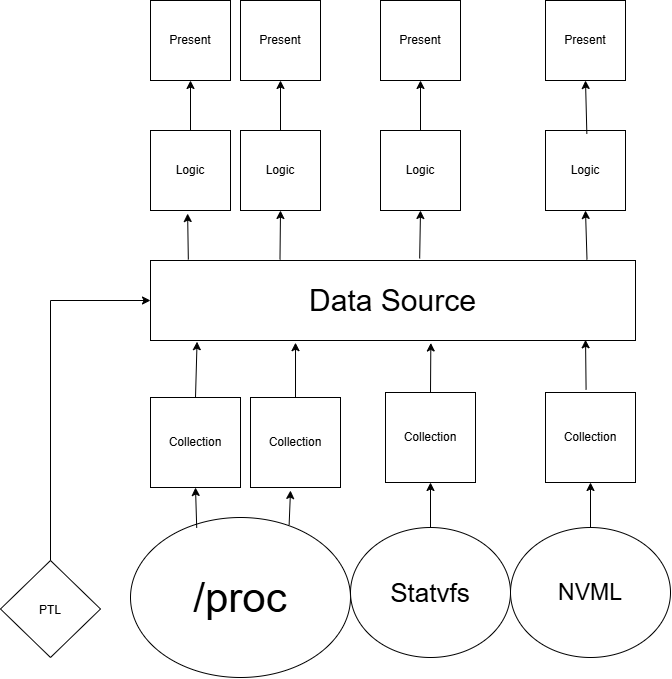

The diagram above was exported from draw.io. Its source (the exported page's mxGraphModel, read from the mxfile embedded in the PNG):
<mxGraphModel dx="1239" dy="243" grid="1" gridSize="10" guides="1" tooltips="1" connect="1" arrows="1" fold="1" page="1" pageScale="1" pageWidth="827" pageHeight="1169" math="0" shadow="0">
  <root>
    <mxCell id="0" />
    <mxCell id="1" parent="0" />
    <mxCell id="6cWkHRMWjsLSn97E3aAc-3" edge="1" parent="1" style="edgeStyle=orthogonalEdgeStyle;rounded=0;orthogonalLoop=1;jettySize=auto;html=1;innerLoopWaypoints=1;exitX=0.5;exitY=1;exitDx=0;exitDy=0;">
      <mxGeometry relative="1" as="geometry">
        <mxPoint x="400" y="140" as="sourcePoint" />
        <mxPoint x="400" y="140" as="targetPoint" />
      </mxGeometry>
    </mxCell>
    <mxCell id="6cWkHRMWjsLSn97E3aAc-4" parent="1" style="ellipse;whiteSpace=wrap;html=1;shapeInside=1;" value="&lt;font style=&quot;font-size: 42px;&quot;&gt;/proc&lt;/font&gt;" vertex="1">
      <mxGeometry height="160" width="220" x="120" y="567" as="geometry" />
    </mxCell>
    <mxCell id="6cWkHRMWjsLSn97E3aAc-5" parent="1" style="ellipse;whiteSpace=wrap;html=1;shapeInside=1;" value="&lt;font style=&quot;font-size: 26px;&quot;&gt;Statvfs&lt;/font&gt;" vertex="1">
      <mxGeometry height="130" width="160" x="340" y="577" as="geometry" />
    </mxCell>
    <mxCell id="6cWkHRMWjsLSn97E3aAc-6" parent="1" style="ellipse;whiteSpace=wrap;html=1;shapeInside=1;" value="&lt;font style=&quot;font-size: 23px;&quot;&gt;NVML&lt;/font&gt;" vertex="1">
      <mxGeometry height="130" width="160" x="500" y="577" as="geometry" />
    </mxCell>
    <mxCell id="6cWkHRMWjsLSn97E3aAc-7" parent="1" style="whiteSpace=wrap;html=1;aspect=fixed;" value="Collection" vertex="1">
      <mxGeometry height="90" width="90" x="140" y="447" as="geometry" />
    </mxCell>
    <mxCell id="6cWkHRMWjsLSn97E3aAc-8" parent="1" style="whiteSpace=wrap;html=1;aspect=fixed;" value="&lt;div&gt;Collection&lt;/div&gt;" vertex="1">
      <mxGeometry height="90" width="90" x="240" y="447" as="geometry" />
    </mxCell>
    <mxCell id="6cWkHRMWjsLSn97E3aAc-9" parent="1" style="whiteSpace=wrap;html=1;aspect=fixed;" value="Collection" vertex="1">
      <mxGeometry height="90" width="90" x="375" y="442" as="geometry" />
    </mxCell>
    <mxCell id="6cWkHRMWjsLSn97E3aAc-10" parent="1" style="whiteSpace=wrap;html=1;aspect=fixed;" value="Collection" vertex="1">
      <mxGeometry height="90" width="90" x="535" y="442" as="geometry" />
    </mxCell>
    <mxCell id="6cWkHRMWjsLSn97E3aAc-11" parent="1" style="rounded=0;whiteSpace=wrap;html=1;" value="&lt;font style=&quot;font-size: 30px;&quot;&gt;Data Source&lt;/font&gt;" vertex="1">
      <mxGeometry height="80" width="485" x="140" y="310" as="geometry" />
    </mxCell>
    <mxCell id="6cWkHRMWjsLSn97E3aAc-12" parent="1" style="whiteSpace=wrap;html=1;aspect=fixed;" value="Logic" vertex="1">
      <mxGeometry height="80" width="80" x="140" y="180" as="geometry" />
    </mxCell>
    <mxCell id="6cWkHRMWjsLSn97E3aAc-13" parent="1" style="whiteSpace=wrap;html=1;aspect=fixed;" value="Logic" vertex="1">
      <mxGeometry height="80" width="80" x="230" y="180" as="geometry" />
    </mxCell>
    <mxCell id="6cWkHRMWjsLSn97E3aAc-14" parent="1" style="whiteSpace=wrap;html=1;aspect=fixed;" value="Logic" vertex="1">
      <mxGeometry height="80" width="80" x="370" y="180" as="geometry" />
    </mxCell>
    <mxCell id="6cWkHRMWjsLSn97E3aAc-15" parent="1" style="whiteSpace=wrap;html=1;aspect=fixed;" value="Logic" vertex="1">
      <mxGeometry height="80" width="80" x="535" y="180" as="geometry" />
    </mxCell>
    <mxCell id="6cWkHRMWjsLSn97E3aAc-16" parent="1" style="rhombus;whiteSpace=wrap;html=1;shapeInside=1;" value="PTL" vertex="1">
      <mxGeometry height="97" width="100" x="-10" y="610" as="geometry" />
    </mxCell>
    <mxCell id="6cWkHRMWjsLSn97E3aAc-17" edge="1" parent="1" style="endArrow=none;html=1;rounded=0;" value="">
      <mxGeometry height="50" relative="1" width="50" as="geometry">
        <mxPoint x="40" y="610" as="sourcePoint" />
        <mxPoint x="40" y="350" as="targetPoint" />
      </mxGeometry>
    </mxCell>
    <mxCell id="6cWkHRMWjsLSn97E3aAc-18" edge="1" parent="1" source="6cWkHRMWjsLSn97E3aAc-11" style="endArrow=none;html=1;rounded=0;exitX=0;exitY=0.5;exitDx=0;exitDy=0;endFill=0;startArrow=classic;startFill=1;" value="">
      <mxGeometry height="50" relative="1" width="50" as="geometry">
        <mxPoint x="390" y="440" as="sourcePoint" />
        <mxPoint x="40" y="350" as="targetPoint" />
      </mxGeometry>
    </mxCell>
    <mxCell id="6cWkHRMWjsLSn97E3aAc-19" edge="1" parent="1" source="6cWkHRMWjsLSn97E3aAc-4" style="endArrow=classic;html=1;rounded=0;exitX=0.301;exitY=0.065;exitDx=0;exitDy=0;exitPerimeter=0;entryX=0.5;entryY=1;entryDx=0;entryDy=0;endFill=1;" target="6cWkHRMWjsLSn97E3aAc-7" value="">
      <mxGeometry height="50" relative="1" width="50" as="geometry">
        <mxPoint x="190" y="792" as="sourcePoint" />
        <mxPoint x="190" y="532" as="targetPoint" />
      </mxGeometry>
    </mxCell>
    <mxCell id="6cWkHRMWjsLSn97E3aAc-20" edge="1" parent="1" style="endArrow=none;html=1;rounded=0;startArrow=classic;startFill=1;entryX=0.721;entryY=0.047;entryDx=0;entryDy=0;entryPerimeter=0;" target="6cWkHRMWjsLSn97E3aAc-4" value="">
      <mxGeometry height="50" relative="1" width="50" as="geometry">
        <mxPoint x="280" y="540" as="sourcePoint" />
        <mxPoint x="150" y="720" as="targetPoint" />
      </mxGeometry>
    </mxCell>
    <mxCell id="6cWkHRMWjsLSn97E3aAc-22" edge="1" parent="1" source="6cWkHRMWjsLSn97E3aAc-9" style="endArrow=none;html=1;rounded=0;startArrow=classic;startFill=1;entryX=0.5;entryY=0;entryDx=0;entryDy=0;exitX=0.5;exitY=1;exitDx=0;exitDy=0;" target="6cWkHRMWjsLSn97E3aAc-5" value="">
      <mxGeometry height="50" relative="1" width="50" as="geometry">
        <mxPoint x="381" y="570" as="sourcePoint" />
        <mxPoint x="380" y="605" as="targetPoint" />
      </mxGeometry>
    </mxCell>
    <mxCell id="6cWkHRMWjsLSn97E3aAc-23" edge="1" parent="1" source="6cWkHRMWjsLSn97E3aAc-10" style="endArrow=none;html=1;rounded=0;startArrow=classic;startFill=1;entryX=0.5;entryY=0;entryDx=0;entryDy=0;exitX=0.5;exitY=1;exitDx=0;exitDy=0;" target="6cWkHRMWjsLSn97E3aAc-6" value="">
      <mxGeometry height="50" relative="1" width="50" as="geometry">
        <mxPoint x="460" y="560" as="sourcePoint" />
        <mxPoint x="460" y="605" as="targetPoint" />
      </mxGeometry>
    </mxCell>
    <mxCell id="6cWkHRMWjsLSn97E3aAc-25" edge="1" parent="1" source="6cWkHRMWjsLSn97E3aAc-11" style="endArrow=none;html=1;rounded=0;startArrow=classic;startFill=1;exitX=0.299;exitY=1.027;exitDx=0;exitDy=0;exitPerimeter=0;entryX=0.5;entryY=0;entryDx=0;entryDy=0;" target="6cWkHRMWjsLSn97E3aAc-8" value="">
      <mxGeometry height="50" relative="1" width="50" as="geometry">
        <mxPoint x="271" y="400" as="sourcePoint" />
        <mxPoint x="280" y="440" as="targetPoint" />
      </mxGeometry>
    </mxCell>
    <mxCell id="6cWkHRMWjsLSn97E3aAc-26" edge="1" parent="1" source="6cWkHRMWjsLSn97E3aAc-11" style="endArrow=none;html=1;rounded=0;startArrow=classic;startFill=1;entryX=0.5;entryY=0;entryDx=0;entryDy=0;exitX=0.096;exitY=1.015;exitDx=0;exitDy=0;exitPerimeter=0;" target="6cWkHRMWjsLSn97E3aAc-7" value="">
      <mxGeometry height="50" relative="1" width="50" as="geometry">
        <mxPoint x="190" y="393.52" as="sourcePoint" />
        <mxPoint x="282" y="477" as="targetPoint" />
      </mxGeometry>
    </mxCell>
    <mxCell id="6cWkHRMWjsLSn97E3aAc-27" edge="1" parent="1" source="6cWkHRMWjsLSn97E3aAc-11" style="endArrow=none;html=1;rounded=0;startArrow=classic;startFill=1;exitX=0.578;exitY=1.031;exitDx=0;exitDy=0;exitPerimeter=0;entryX=0.5;entryY=0;entryDx=0;entryDy=0;" target="6cWkHRMWjsLSn97E3aAc-9" value="">
      <mxGeometry height="50" relative="1" width="50" as="geometry">
        <mxPoint x="281" y="420" as="sourcePoint" />
        <mxPoint x="280" y="475" as="targetPoint" />
      </mxGeometry>
    </mxCell>
    <mxCell id="6cWkHRMWjsLSn97E3aAc-28" edge="1" parent="1" source="6cWkHRMWjsLSn97E3aAc-11" style="endArrow=none;html=1;rounded=0;startArrow=classic;startFill=1;exitX=0.897;exitY=0.991;exitDx=0;exitDy=0;exitPerimeter=0;entryX=0.451;entryY=-0.03;entryDx=0;entryDy=0;entryPerimeter=0;" target="6cWkHRMWjsLSn97E3aAc-10" value="">
      <mxGeometry height="50" relative="1" width="50" as="geometry">
        <mxPoint x="450" y="420" as="sourcePoint" />
        <mxPoint x="452" y="468" as="targetPoint" />
      </mxGeometry>
    </mxCell>
    <mxCell id="6cWkHRMWjsLSn97E3aAc-38" edge="1" parent="1" source="6cWkHRMWjsLSn97E3aAc-12" style="endArrow=none;html=1;rounded=0;startArrow=classic;startFill=1;entryX=0.078;entryY=-0.011;entryDx=0;entryDy=0;exitX=0.464;exitY=1.038;exitDx=0;exitDy=0;entryPerimeter=0;exitPerimeter=0;" target="6cWkHRMWjsLSn97E3aAc-11" value="">
      <mxGeometry height="50" relative="1" width="50" as="geometry">
        <mxPoint x="182" y="270" as="sourcePoint" />
        <mxPoint x="180" y="326" as="targetPoint" />
      </mxGeometry>
    </mxCell>
    <mxCell id="6cWkHRMWjsLSn97E3aAc-39" edge="1" parent="1" source="6cWkHRMWjsLSn97E3aAc-13" style="endArrow=none;html=1;rounded=0;startArrow=classic;startFill=1;entryX=0.267;entryY=-0.011;entryDx=0;entryDy=0;exitX=0.5;exitY=1;exitDx=0;exitDy=0;entryPerimeter=0;" target="6cWkHRMWjsLSn97E3aAc-11" value="">
      <mxGeometry height="50" relative="1" width="50" as="geometry">
        <mxPoint x="272" y="300" as="sourcePoint" />
        <mxPoint x="270" y="356" as="targetPoint" />
      </mxGeometry>
    </mxCell>
    <mxCell id="6cWkHRMWjsLSn97E3aAc-40" edge="1" parent="1" source="6cWkHRMWjsLSn97E3aAc-14" style="endArrow=none;html=1;rounded=0;startArrow=classic;startFill=1;entryX=0.555;entryY=-0.025;entryDx=0;entryDy=0;exitX=0.5;exitY=1;exitDx=0;exitDy=0;entryPerimeter=0;" target="6cWkHRMWjsLSn97E3aAc-11" value="">
      <mxGeometry height="50" relative="1" width="50" as="geometry">
        <mxPoint x="422" y="280" as="sourcePoint" />
        <mxPoint x="420" y="336" as="targetPoint" />
      </mxGeometry>
    </mxCell>
    <mxCell id="6cWkHRMWjsLSn97E3aAc-41" edge="1" parent="1" source="6cWkHRMWjsLSn97E3aAc-15" style="endArrow=none;html=1;rounded=0;startArrow=classic;startFill=1;entryX=0.9;entryY=-0.011;entryDx=0;entryDy=0;exitX=0.5;exitY=1;exitDx=0;exitDy=0;entryPerimeter=0;" target="6cWkHRMWjsLSn97E3aAc-11" value="">
      <mxGeometry height="50" relative="1" width="50" as="geometry">
        <mxPoint x="592" y="280" as="sourcePoint" />
        <mxPoint x="590" y="336" as="targetPoint" />
      </mxGeometry>
    </mxCell>
    <mxCell id="6cWkHRMWjsLSn97E3aAc-43" parent="1" style="whiteSpace=wrap;html=1;aspect=fixed;" value="Present" vertex="1">
      <mxGeometry height="80" width="80" x="140" y="50" as="geometry" />
    </mxCell>
    <mxCell id="6cWkHRMWjsLSn97E3aAc-44" parent="1" style="whiteSpace=wrap;html=1;aspect=fixed;" value="Present" vertex="1">
      <mxGeometry height="80" width="80" x="230" y="50" as="geometry" />
    </mxCell>
    <mxCell id="6cWkHRMWjsLSn97E3aAc-45" parent="1" style="whiteSpace=wrap;html=1;aspect=fixed;" value="Present" vertex="1">
      <mxGeometry height="80" width="80" x="370" y="50" as="geometry" />
    </mxCell>
    <mxCell id="6cWkHRMWjsLSn97E3aAc-46" parent="1" style="whiteSpace=wrap;html=1;aspect=fixed;" value="Present" vertex="1">
      <mxGeometry height="80" width="80" x="535" y="50" as="geometry" />
    </mxCell>
    <mxCell id="6cWkHRMWjsLSn97E3aAc-49" edge="1" parent="1" source="6cWkHRMWjsLSn97E3aAc-46" style="endArrow=none;html=1;rounded=0;startArrow=classic;startFill=1;entryX=0.517;entryY=0.043;entryDx=0;entryDy=0;exitX=0.5;exitY=1;exitDx=0;exitDy=0;entryPerimeter=0;" target="6cWkHRMWjsLSn97E3aAc-15" value="">
      <mxGeometry height="50" relative="1" width="50" as="geometry">
        <mxPoint x="570" y="140" as="sourcePoint" />
        <mxPoint x="572" y="189" as="targetPoint" />
      </mxGeometry>
    </mxCell>
    <mxCell id="6cWkHRMWjsLSn97E3aAc-50" edge="1" parent="1" source="6cWkHRMWjsLSn97E3aAc-45" style="endArrow=none;html=1;rounded=0;startArrow=classic;startFill=1;entryX=0.5;entryY=0;entryDx=0;entryDy=0;exitX=0.5;exitY=1;exitDx=0;exitDy=0;" target="6cWkHRMWjsLSn97E3aAc-14" value="">
      <mxGeometry height="50" relative="1" width="50" as="geometry">
        <mxPoint x="400" y="130" as="sourcePoint" />
        <mxPoint x="402" y="179" as="targetPoint" />
      </mxGeometry>
    </mxCell>
    <mxCell id="6cWkHRMWjsLSn97E3aAc-51" edge="1" parent="1" source="6cWkHRMWjsLSn97E3aAc-44" style="endArrow=none;html=1;rounded=0;startArrow=classic;startFill=1;entryX=0.5;entryY=0;entryDx=0;entryDy=0;exitX=0.5;exitY=1;exitDx=0;exitDy=0;" target="6cWkHRMWjsLSn97E3aAc-13" value="">
      <mxGeometry height="50" relative="1" width="50" as="geometry">
        <mxPoint x="260" y="130" as="sourcePoint" />
        <mxPoint x="262" y="179" as="targetPoint" />
      </mxGeometry>
    </mxCell>
    <mxCell id="6cWkHRMWjsLSn97E3aAc-52" edge="1" parent="1" source="6cWkHRMWjsLSn97E3aAc-43" style="endArrow=none;html=1;rounded=0;startArrow=classic;startFill=1;entryX=0.5;entryY=0;entryDx=0;entryDy=0;exitX=0.5;exitY=1;exitDx=0;exitDy=0;" target="6cWkHRMWjsLSn97E3aAc-12" value="">
      <mxGeometry height="50" relative="1" width="50" as="geometry">
        <mxPoint x="190" y="140" as="sourcePoint" />
        <mxPoint x="192" y="189" as="targetPoint" />
      </mxGeometry>
    </mxCell>
  </root>
</mxGraphModel>